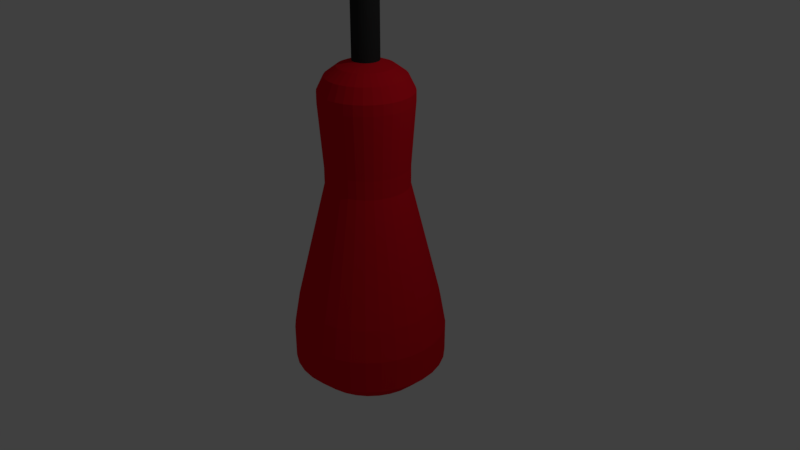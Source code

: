 # Source: lever.blend  (saved by Blender 2.79.0; exported with 4.5.12 LTS)
import bpy
from mathutils import Matrix  # noqa: F401  (used for matrix-valued properties, if any)

bpy.ops.wm.read_factory_settings(use_empty=True)
scene = bpy.context.scene
scene.name = 'Scene'

# ---- collections
col_collection_1 = bpy.data.collections.new('Collection 1'); scene.collection.children.link(col_collection_1)

# ---- materials (node trees are filled in below, after node groups)
mat_material_001 = bpy.data.materials.new('Material.001')
mat_material_001.alpha_threshold = 0.0
mat_material_001.use_transparent_shadow = False
mat_material_001.diffuse_color = (0.8, 0.007375, 0.01977, 1.0)
mat_material_001.roughness = 0.5
mat_material_002 = bpy.data.materials.new('Material.002')
mat_material_002.alpha_threshold = 0.0
mat_material_002.use_transparent_shadow = False
mat_material_002.diffuse_color = (0.0291, 0.0291, 0.0291, 1.0)
mat_material_002.roughness = 0.5

# ---- material node trees

# ---- world
world_world = bpy.data.worlds.new('World'); scene.world = world_world
world_world.color = (0.05088, 0.05088, 0.05088)
world_world.use_sun_shadow = False
world_world.sun_shadow_jitter_overblur = 0.0
world_world.cycles.sampling_method = 'MANUAL'

# ---- cameras
cam_camera = bpy.data.cameras.new('Camera')
cam_camera.clip_end = 100.0
cam_camera.lens = 35.0
cam_camera.sensor_width = 32.0
cam_camera.sensor_height = 18.0
cam_camera.ortho_scale = 7.314
cam_camera.dof.focus_distance = 0.0
cam_camera.dof.aperture_fstop = 128.0

# ---- lights
light_lamp = bpy.data.lights.new('Lamp', 'POINT')
light_lamp.transmission_factor = 0.0
light_lamp.cutoff_distance = 30.0
light_lamp.energy = 100.0
light_lamp.shadow_buffer_clip_start = 1.001
light_lamp.shadow_soft_size = 0.1
light_lamp.shadow_maximum_resolution = 0.006
light_lamp.use_absolute_resolution = True

# ---- meshes
me_cylinder = bpy.data.meshes.new('Cylinder')
me_cylinder.from_pydata([(0.0, 1.0, -1.0), (5.531e-08, 0.5342, 1.0), (0.1951, 0.9808, -1.0), (0.1042, 0.524, 1.0), (0.3827, 0.9239, -1.0), (0.2044, 0.4936, 1.0), (0.5556, 0.8315, -1.0), (0.2968, 0.4442, 1.0), (0.7071, 0.7071, -1.0), (0.3777, 0.3777, 1.0), (0.8315, 0.5556, -1.0), (0.4442, 0.2968, 1.0), (0.9239, 0.3827, -1.0), (0.4936, 0.2044, 1.0), (0.9808, 0.1951, -1.0), (0.524, 0.1042, 1.0), (1.0, 7.55e-08, -1.0), (0.5342, 1.731e-07, 1.0), (0.9808, -0.1951, -1.0), (0.524, -0.1042, 1.0), (0.9239, -0.3827, -1.0), (0.4936, -0.2044, 1.0), (0.8315, -0.5556, -1.0), (0.4442, -0.2968, 1.0), (0.7071, -0.7071, -1.0), (0.3777, -0.3777, 1.0), (0.5556, -0.8315, -1.0), (0.2968, -0.4442, 1.0), (0.3827, -0.9239, -1.0), (0.2044, -0.4936, 1.0), (0.1951, -0.9808, -1.0), (0.1042, -0.524, 1.0), (-3.258e-07, -1.0, -1.0), (-1.188e-07, -0.5342, 1.0), (-0.1951, -0.9808, -1.0), (-0.1042, -0.524, 1.0), (-0.3827, -0.9239, -1.0), (-0.2044, -0.4936, 1.0), (-0.5556, -0.8315, -1.0), (-0.2968, -0.4442, 1.0), (-0.7071, -0.7071, -1.0), (-0.3777, -0.3777, 1.0), (-0.8315, -0.5556, -1.0), (-0.4442, -0.2968, 1.0), (-0.9239, -0.3827, -1.0), (-0.4936, -0.2044, 1.0), (-0.9808, -0.1951, -1.0), (-0.524, -0.1042, 1.0), (-1.0, 9.656e-07, -1.0), (-0.5342, 6.486e-07, 1.0), (-0.9808, 0.1951, -1.0), (-0.524, 0.1042, 1.0), (-0.9239, 0.3827, -1.0), (-0.4936, 0.2044, 1.0), (-0.8315, 0.5556, -1.0), (-0.4442, 0.2968, 1.0), (-0.7071, 0.7071, -1.0), (-0.3777, 0.3777, 1.0), (-0.5556, 0.8315, -1.0), (-0.2968, 0.4442, 1.0), (-0.3827, 0.9239, -1.0), (-0.2044, 0.4936, 1.0), (-0.1951, 0.9808, -1.0), (-0.1042, 0.524, 1.0), (8.813e-09, 0.9258, -0.5849), (0.1806, 0.908, -0.5849), (0.3543, 0.8553, -0.5849), (0.5143, 0.7698, -0.5849), (0.6546, 0.6546, -0.5849), (0.7698, 0.5143, -0.5849), (0.8553, 0.3543, -0.5849), (0.908, 0.1806, -0.5849), (0.9258, 9.105e-08, -0.5849), (0.908, -0.1806, -0.5849), (0.8553, -0.3543, -0.5849), (0.7698, -0.5143, -0.5849), (0.6546, -0.6546, -0.5849), (0.5143, -0.7698, -0.5849), (0.3543, -0.8553, -0.5849), (0.1806, -0.908, -0.5849), (-2.928e-07, -0.9258, -0.5849), (-0.1806, -0.908, -0.5849), (-0.3543, -0.8553, -0.5849), (-0.5143, -0.7698, -0.5849), (-0.6546, -0.6546, -0.5849), (-0.7698, -0.5143, -0.5849), (-0.8553, -0.3543, -0.5849), (-0.908, -0.1806, -0.5849), (-0.9258, 9.151e-07, -0.5849), (-0.908, 0.1806, -0.5849), (-0.8553, 0.3543, -0.5849), (-0.7698, 0.5143, -0.5849), (-0.6546, 0.6546, -0.5849), (-0.5143, 0.7698, -0.5849), (-0.3543, 0.8553, -0.5849), (-0.1806, 0.908, -0.5849), (0.0, 1.0, -1.442), (0.1951, 0.9808, -1.442), (0.3827, 0.9239, -1.442), (0.5556, 0.8315, -1.442), (0.7071, 0.7071, -1.442), (0.8315, 0.5556, -1.442), (0.9239, 0.3827, -1.442), (0.9808, 0.1951, -1.442), (1.0, 7.55e-08, -1.442), (0.9808, -0.1951, -1.442), (0.9239, -0.3827, -1.442), (0.8315, -0.5556, -1.442), (0.7071, -0.7071, -1.442), (0.5556, -0.8315, -1.442), (0.3827, -0.9239, -1.442), (0.1951, -0.9808, -1.442), (-3.258e-07, -1.0, -1.442), (-0.1951, -0.9808, -1.442), (-0.3827, -0.9239, -1.442), (-0.5556, -0.8315, -1.442), (-0.7071, -0.7071, -1.442), (-0.8315, -0.5556, -1.442), (-0.9239, -0.3827, -1.442), (-0.9808, -0.1951, -1.442), (-1.0, 9.656e-07, -1.442), (-0.9808, 0.1951, -1.442), (-0.9239, 0.3827, -1.442), (-0.8315, 0.5556, -1.442), (-0.7071, 0.7071, -1.442), (-0.5556, 0.8315, -1.442), (-0.3827, 0.9239, -1.442), (-0.1951, 0.9808, -1.442), (3.089e-08, 0.7577, -1.685), (0.1478, 0.7431, -1.685), (0.29, 0.7, -1.685), (0.421, 0.63, -1.685), (0.5358, 0.5358, -1.685), (0.63, 0.421, -1.685), (0.7, 0.29, -1.685), (0.7431, 0.1478, -1.685), (0.7577, 1.225e-07, -1.685), (0.7431, -0.1478, -1.685), (0.7, -0.29, -1.685), (0.63, -0.421, -1.685), (0.5358, -0.5358, -1.685), (0.421, -0.63, -1.685), (0.29, -0.7, -1.685), (0.1478, -0.7431, -1.685), (-2.16e-07, -0.7577, -1.685), (-0.1478, -0.7431, -1.685), (-0.29, -0.7, -1.685), (-0.421, -0.63, -1.685), (-0.5358, -0.5358, -1.685), (-0.63, -0.421, -1.685), (-0.7, -0.29, -1.685), (-0.7431, -0.1478, -1.685), (-0.7577, 7.969e-07, -1.685), (-0.7431, 0.1478, -1.685), (-0.7, 0.29, -1.685), (-0.63, 0.421, -1.685), (-0.5358, 0.5358, -1.685), (-0.421, 0.63, -1.685), (-0.29, 0.7, -1.685), (-0.1478, 0.7431, -1.685), (7.554e-08, 0.3533, -1.847), (0.06893, 0.3465, -1.847), (0.1352, 0.3264, -1.847), (0.1963, 0.2938, -1.847), (0.2498, 0.2498, -1.847), (0.2938, 0.1963, -1.847), (0.3264, 0.1352, -1.847), (0.3465, 0.06893, -1.847), (0.3533, 2.082e-07, -1.847), (0.3465, -0.06893, -1.847), (0.3264, -0.1352, -1.847), (0.2938, -0.1963, -1.847), (0.2498, -0.2498, -1.847), (0.1963, -0.2938, -1.847), (0.1352, -0.3264, -1.847), (0.06893, -0.3465, -1.847), (-3.96e-08, -0.3533, -1.847), (-0.06893, -0.3465, -1.847), (-0.1352, -0.3264, -1.847), (-0.1963, -0.2938, -1.847), (-0.2498, -0.2498, -1.847), (-0.2938, -0.1963, -1.847), (-0.3264, -0.1352, -1.847), (-0.3465, -0.06893, -1.847), (-0.3533, 5.227e-07, -1.847), (-0.3465, 0.06893, -1.847), (-0.3264, 0.1352, -1.847), (-0.2938, 0.1963, -1.847), (-0.2498, 0.2498, -1.847), (-0.1963, 0.2938, -1.847), (-0.1352, 0.3264, -1.847), (-0.06893, 0.3465, -1.847), (-2.943e-06, -1.457e-05, -1.902), (5.531e-08, 0.5342, 1.24), (0.1042, 0.524, 1.24), (0.2044, 0.4936, 1.24), (0.2968, 0.4442, 1.24), (0.3777, 0.3777, 1.24), (0.4442, 0.2968, 1.24), (0.4936, 0.2044, 1.24), (0.524, 0.1042, 1.24), (0.5342, 1.731e-07, 1.24), (0.524, -0.1042, 1.24), (0.4936, -0.2044, 1.24), (0.4442, -0.2968, 1.24), (0.3777, -0.3777, 1.24), (0.2968, -0.4442, 1.24), (0.2044, -0.4936, 1.24), (0.1042, -0.524, 1.24), (-1.188e-07, -0.5342, 1.24), (-0.1042, -0.524, 1.24), (-0.2044, -0.4936, 1.24), (-0.2968, -0.4442, 1.24), (-0.3777, -0.3777, 1.24), (-0.4442, -0.2968, 1.24), (-0.4936, -0.2044, 1.24), (-0.524, -0.1042, 1.24), (-0.5342, 6.486e-07, 1.24), (-0.524, 0.1042, 1.24), (-0.4936, 0.2044, 1.24), (-0.4442, 0.2968, 1.24), (-0.3777, 0.3777, 1.24), (-0.2968, 0.4442, 1.24), (-0.2044, 0.4936, 1.24), (-0.1042, 0.524, 1.24), (4.895e-08, 0.5921, 2.057), (0.1155, 0.5808, 2.057), (0.2266, 0.5471, 2.057), (0.329, 0.4923, 2.057), (0.4187, 0.4187, 2.057), (0.4923, 0.329, 2.057), (0.5471, 0.2266, 2.057), (0.5808, 0.1155, 2.057), (0.5921, 1.584e-07, 2.057), (0.5808, -0.1155, 2.057), (0.5471, -0.2266, 2.057), (0.4923, -0.329, 2.057), (0.4187, -0.4187, 2.057), (0.329, -0.4923, 2.057), (0.2266, -0.5471, 2.057), (0.1155, -0.5808, 2.057), (-1.44e-07, -0.5921, 2.057), (-0.1155, -0.5808, 2.057), (-0.2266, -0.5471, 2.057), (-0.329, -0.4923, 2.057), (-0.4187, -0.4187, 2.057), (-0.4923, -0.329, 2.057), (-0.5471, -0.2266, 2.057), (-0.5808, -0.1155, 2.057), (-0.5921, 6.855e-07, 2.057), (-0.5808, 0.1155, 2.057), (-0.5471, 0.2266, 2.057), (-0.4923, 0.329, 2.057), (-0.4187, 0.4187, 2.057), (-0.329, 0.4923, 2.057), (-0.2266, 0.5471, 2.057), (-0.1155, 0.5808, 2.057), (4.895e-08, 0.5921, 2.192), (0.1155, 0.5808, 2.192), (0.2266, 0.5471, 2.192), (0.329, 0.4923, 2.192), (0.4187, 0.4187, 2.192), (0.4923, 0.329, 2.192), (0.5471, 0.2266, 2.192), (0.5808, 0.1155, 2.192), (0.5921, 1.584e-07, 2.192), (0.5808, -0.1155, 2.192), (0.5471, -0.2266, 2.192), (0.4923, -0.329, 2.192), (0.4187, -0.4187, 2.192), (0.329, -0.4923, 2.192), (0.2266, -0.5471, 2.192), (0.1155, -0.5808, 2.192), (-1.44e-07, -0.5921, 2.192), (-0.1155, -0.5808, 2.192), (-0.2266, -0.5471, 2.192), (-0.329, -0.4923, 2.192), (-0.4187, -0.4187, 2.192), (-0.4923, -0.329, 2.192), (-0.5471, -0.2266, 2.192), (-0.5808, -0.1155, 2.192), (-0.5921, 6.855e-07, 2.192), (-0.5808, 0.1155, 2.192), (-0.5471, 0.2266, 2.192), (-0.4923, 0.329, 2.192), (-0.4187, 0.4187, 2.192), (-0.329, 0.4923, 2.192), (-0.2266, 0.5471, 2.192), (-0.1155, 0.5808, 2.192), (5.911e-08, 0.5029, 2.372), (0.09812, 0.4933, 2.372), (0.1925, 0.4647, 2.372), (0.2794, 0.4182, 2.372), (0.3556, 0.3556, 2.372), (0.4182, 0.2794, 2.372), (0.4647, 0.1925, 2.372), (0.4933, 0.09812, 2.372), (0.5029, 1.806e-07, 2.372), (0.4933, -0.09812, 2.372), (0.4647, -0.1925, 2.372), (0.4182, -0.2794, 2.372), (0.3556, -0.3556, 2.372), (0.2794, -0.4182, 2.372), (0.1925, -0.4647, 2.372), (0.09812, -0.4933, 2.372), (-1.048e-07, -0.5029, 2.372), (-0.09812, -0.4933, 2.372), (-0.1925, -0.4647, 2.372), (-0.2794, -0.4182, 2.372), (-0.3556, -0.3556, 2.372), (-0.4182, -0.2794, 2.372), (-0.4647, -0.1925, 2.372), (-0.4933, -0.09812, 2.372), (-0.5029, 6.282e-07, 2.372), (-0.4933, 0.09812, 2.372), (-0.4647, 0.1925, 2.372), (-0.4182, 0.2794, 2.372), (-0.3556, 0.3556, 2.372), (-0.2794, 0.4182, 2.372), (-0.1925, 0.4647, 2.372), (-0.09812, 0.4933, 2.372), (7.673e-08, 0.3508, 2.485), (0.06844, 0.3441, 2.485), (0.1342, 0.3241, 2.485), (0.1949, 0.2917, 2.485), (0.248, 0.248, 2.485), (0.2917, 0.1949, 2.485), (0.3241, 0.1342, 2.485), (0.3441, 0.06844, 2.485), (0.3508, 2.226e-07, 2.485), (0.3441, -0.06844, 2.485), (0.3241, -0.1342, 2.485), (0.2917, -0.1949, 2.485), (0.248, -0.248, 2.485), (0.1949, -0.2917, 2.485), (0.1342, -0.3241, 2.485), (0.06844, -0.3441, 2.485), (-3.758e-08, -0.3508, 2.485), (-0.06844, -0.3441, 2.485), (-0.1342, -0.3241, 2.485), (-0.1949, -0.2917, 2.485), (-0.248, -0.248, 2.485), (-0.2917, -0.1949, 2.485), (-0.3241, -0.1342, 2.485), (-0.3441, -0.06844, 2.485), (-0.3508, 5.348e-07, 2.485), (-0.3441, 0.06844, 2.485), (-0.3241, 0.1342, 2.485), (-0.2917, 0.1949, 2.485), (-0.248, 0.248, 2.485), (-0.1949, 0.2917, 2.485), (-0.1342, 0.3241, 2.485), (-0.06844, 0.3441, 2.485), (9.583e-08, 0.1703, 2.552), (0.03322, 0.167, 2.552), (0.06516, 0.1573, 2.552), (0.0946, 0.1416, 2.552), (0.1204, 0.1204, 2.552), (0.1416, 0.0946, 2.552), (0.1573, 0.06516, 2.552), (0.167, 0.03322, 2.552), (0.1703, 2.657e-07, 2.552), (0.167, -0.03322, 2.552), (0.1573, -0.06516, 2.552), (0.1416, -0.0946, 2.552), (0.1204, -0.1204, 2.552), (0.0946, -0.1416, 2.552), (0.06516, -0.1573, 2.552), (0.03322, -0.167, 2.552), (4.035e-08, -0.1703, 2.552), (-0.03322, -0.167, 2.552), (-0.06516, -0.1573, 2.552), (-0.0946, -0.1416, 2.552), (-0.1204, -0.1204, 2.552), (-0.1416, -0.0946, 2.552), (-0.1573, -0.06516, 2.552), (-0.167, -0.03322, 2.552), (-0.1703, 4.173e-07, 2.552), (-0.167, 0.03322, 2.552), (-0.1573, 0.06516, 2.552), (-0.1416, 0.0946, 2.552), (-0.1204, 0.1204, 2.552), (-0.0946, 0.1416, 2.552), (-0.06516, 0.1573, 2.552), (-0.03322, 0.167, 2.552), (9.583e-08, 0.1703, 34.53), (0.03322, 0.167, 34.53), (0.06516, 0.1573, 34.53), (0.0946, 0.1416, 34.53), (0.1204, 0.1204, 34.53), (0.1416, 0.0946, 34.53), (0.1573, 0.06516, 34.53), (0.167, 0.03322, 34.53), (0.1703, 2.657e-07, 34.53), (0.167, -0.03322, 34.53), (0.1573, -0.06516, 34.53), (0.1416, -0.0946, 34.53), (0.1204, -0.1204, 34.53), (0.0946, -0.1416, 34.53), (0.06516, -0.1573, 34.53), (0.03322, -0.167, 34.53), (4.035e-08, -0.1703, 34.53), (-0.03322, -0.167, 34.53), (-0.06516, -0.1573, 34.53), (-0.0946, -0.1416, 34.53), (-0.1204, -0.1204, 34.53), (-0.1416, -0.0946, 34.53), (-0.1573, -0.06516, 34.53), (-0.167, -0.03322, 34.53), (-0.1703, 4.173e-07, 34.53), (-0.167, 0.03322, 34.53), (-0.1573, 0.06516, 34.53), (-0.1416, 0.0946, 34.53), (-0.1204, 0.1204, 34.53), (-0.0946, 0.1416, 34.53), (-0.06516, 0.1573, 34.53), (-0.03322, 0.167, 34.53)], [], [(64, 1, 3, 65), (65, 3, 5, 66), (66, 5, 7, 67), (67, 7, 9, 68), (68, 9, 11, 69), (69, 11, 13, 70), (70, 13, 15, 71), (71, 15, 17, 72), (72, 17, 19, 73), (73, 19, 21, 74), (74, 21, 23, 75), (75, 23, 25, 76), (76, 25, 27, 77), (77, 27, 29, 78), (78, 29, 31, 79), (79, 31, 33, 80), (80, 33, 35, 81), (81, 35, 37, 82), (82, 37, 39, 83), (83, 39, 41, 84), (84, 41, 43, 85), (85, 43, 45, 86), (86, 45, 47, 87), (87, 47, 49, 88), (88, 49, 51, 89), (89, 51, 53, 90), (90, 53, 55, 91), (91, 55, 57, 92), (92, 57, 59, 93), (93, 59, 61, 94), (60, 94, 95, 62), (94, 61, 63, 95), (95, 63, 1, 64), (62, 95, 64, 0), (58, 93, 94, 60), (56, 92, 93, 58), (54, 91, 92, 56), (52, 90, 91, 54), (50, 89, 90, 52), (48, 88, 89, 50), (46, 87, 88, 48), (44, 86, 87, 46), (42, 85, 86, 44), (40, 84, 85, 42), (38, 83, 84, 40), (36, 82, 83, 38), (34, 81, 82, 36), (32, 80, 81, 34), (30, 79, 80, 32), (28, 78, 79, 30), (26, 77, 78, 28), (24, 76, 77, 26), (22, 75, 76, 24), (20, 74, 75, 22), (18, 73, 74, 20), (16, 72, 73, 18), (14, 71, 72, 16), (12, 70, 71, 14), (10, 69, 70, 12), (8, 68, 69, 10), (6, 67, 68, 8), (4, 66, 67, 6), (2, 65, 66, 4), (0, 64, 65, 2), (2, 4, 98, 97), (20, 22, 107, 106), (38, 40, 116, 115), (56, 58, 125, 124), (12, 14, 103, 102), (30, 32, 112, 111), (48, 50, 121, 120), (4, 6, 99, 98), (22, 24, 108, 107), (40, 42, 117, 116), (58, 60, 126, 125), (14, 16, 104, 103), (32, 34, 113, 112), (50, 52, 122, 121), (6, 8, 100, 99), (24, 26, 109, 108), (42, 44, 118, 117), (60, 62, 127, 126), (16, 18, 105, 104), (34, 36, 114, 113), (52, 54, 123, 122), (8, 10, 101, 100), (26, 28, 110, 109), (44, 46, 119, 118), (0, 2, 97, 96), (62, 0, 96, 127), (18, 20, 106, 105), (36, 38, 115, 114), (54, 56, 124, 123), (10, 12, 102, 101), (28, 30, 111, 110), (46, 48, 120, 119), (101, 102, 134, 133), (115, 116, 148, 147), (102, 103, 135, 134), (116, 117, 149, 148), (103, 104, 136, 135), (117, 118, 150, 149), (104, 105, 137, 136), (118, 119, 151, 150), (105, 106, 138, 137), (119, 120, 152, 151), (106, 107, 139, 138), (120, 121, 153, 152), (107, 108, 140, 139), (121, 122, 154, 153), (108, 109, 141, 140), (122, 123, 155, 154), (109, 110, 142, 141), (96, 97, 129, 128), (123, 124, 156, 155), (110, 111, 143, 142), (97, 98, 130, 129), (124, 125, 157, 156), (111, 112, 144, 143), (98, 99, 131, 130), (125, 126, 158, 157), (112, 113, 145, 144), (99, 100, 132, 131), (126, 127, 159, 158), (113, 114, 146, 145), (100, 101, 133, 132), (127, 96, 128, 159), (114, 115, 147, 146), (136, 137, 169, 168), (150, 151, 183, 182), (137, 138, 170, 169), (151, 152, 184, 183), (138, 139, 171, 170), (152, 153, 185, 184), (139, 140, 172, 171), (153, 154, 186, 185), (140, 141, 173, 172), (154, 155, 187, 186), (141, 142, 174, 173), (128, 129, 161, 160), (155, 156, 188, 187), (142, 143, 175, 174), (129, 130, 162, 161), (156, 157, 189, 188), (143, 144, 176, 175), (130, 131, 163, 162), (157, 158, 190, 189), (144, 145, 177, 176), (131, 132, 164, 163), (158, 159, 191, 190), (145, 146, 178, 177), (132, 133, 165, 164), (159, 128, 160, 191), (146, 147, 179, 178), (133, 134, 166, 165), (147, 148, 180, 179), (134, 135, 167, 166), (148, 149, 181, 180), (135, 136, 168, 167), (149, 150, 182, 181), (160, 161, 192, 191), (49, 47, 216, 217), (177, 192, 175, 176), (179, 192, 177, 178), (163, 192, 161, 162), (181, 192, 179, 180), (165, 192, 163, 164), (183, 192, 181, 182), (167, 192, 165, 166), (185, 192, 183, 184), (169, 192, 167, 168), (187, 192, 185, 186), (171, 192, 169, 170), (189, 192, 187, 188), (173, 192, 171, 172), (191, 192, 189, 190), (175, 192, 173, 174), (5, 3, 194, 195), (23, 21, 203, 204), (41, 39, 212, 213), (59, 57, 221, 222), (15, 13, 199, 200), (33, 31, 208, 209), (51, 49, 217, 218), (7, 5, 195, 196), (25, 23, 204, 205), (43, 41, 213, 214), (61, 59, 222, 223), (17, 15, 200, 201), (35, 33, 209, 210), (53, 51, 218, 219), (9, 7, 196, 197), (27, 25, 205, 206), (45, 43, 214, 215), (63, 61, 223, 224), (19, 17, 201, 202), (37, 35, 210, 211), (55, 53, 219, 220), (11, 9, 197, 198), (29, 27, 206, 207), (47, 45, 215, 216), (3, 1, 193, 194), (1, 63, 224, 193), (21, 19, 202, 203), (39, 37, 211, 212), (57, 55, 220, 221), (13, 11, 198, 199), (31, 29, 207, 208), (219, 218, 250, 251), (206, 205, 237, 238), (220, 219, 251, 252), (207, 206, 238, 239), (194, 193, 225, 226), (221, 220, 252, 253), (208, 207, 239, 240), (195, 194, 226, 227), (222, 221, 253, 254), (209, 208, 240, 241), (196, 195, 227, 228), (223, 222, 254, 255), (210, 209, 241, 242), (197, 196, 228, 229), (224, 223, 255, 256), (211, 210, 242, 243), (198, 197, 229, 230), (193, 224, 256, 225), (212, 211, 243, 244), (199, 198, 230, 231), (213, 212, 244, 245), (200, 199, 231, 232), (214, 213, 245, 246), (201, 200, 232, 233), (215, 214, 246, 247), (202, 201, 233, 234), (216, 215, 247, 248), (203, 202, 234, 235), (217, 216, 248, 249), (204, 203, 235, 236), (218, 217, 249, 250), (205, 204, 236, 237), (227, 226, 258, 259), (254, 253, 285, 286), (241, 240, 272, 273), (228, 227, 259, 260), (255, 254, 286, 287), (242, 241, 273, 274), (229, 228, 260, 261), (256, 255, 287, 288), (243, 242, 274, 275), (230, 229, 261, 262), (225, 256, 288, 257), (244, 243, 275, 276), (231, 230, 262, 263), (245, 244, 276, 277), (232, 231, 263, 264), (246, 245, 277, 278), (233, 232, 264, 265), (247, 246, 278, 279), (234, 233, 265, 266), (248, 247, 279, 280), (235, 234, 266, 267), (249, 248, 280, 281), (236, 235, 267, 268), (250, 249, 281, 282), (237, 236, 268, 269), (251, 250, 282, 283), (238, 237, 269, 270), (252, 251, 283, 284), (239, 238, 270, 271), (226, 225, 257, 258), (253, 252, 284, 285), (240, 239, 271, 272), (262, 261, 293, 294), (257, 288, 320, 289), (276, 275, 307, 308), (263, 262, 294, 295), (277, 276, 308, 309), (264, 263, 295, 296), (278, 277, 309, 310), (265, 264, 296, 297), (279, 278, 310, 311), (266, 265, 297, 298), (280, 279, 311, 312), (267, 266, 298, 299), (281, 280, 312, 313), (268, 267, 299, 300), (282, 281, 313, 314), (269, 268, 300, 301), (283, 282, 314, 315), (270, 269, 301, 302), (284, 283, 315, 316), (271, 270, 302, 303), (258, 257, 289, 290), (285, 284, 316, 317), (272, 271, 303, 304), (259, 258, 290, 291), (286, 285, 317, 318), (273, 272, 304, 305), (260, 259, 291, 292), (287, 286, 318, 319), (274, 273, 305, 306), (261, 260, 292, 293), (288, 287, 319, 320), (275, 274, 306, 307), (297, 296, 328, 329), (311, 310, 342, 343), (298, 297, 329, 330), (312, 311, 343, 344), (299, 298, 330, 331), (313, 312, 344, 345), (300, 299, 331, 332), (314, 313, 345, 346), (301, 300, 332, 333), (315, 314, 346, 347), (302, 301, 333, 334), (316, 315, 347, 348), (303, 302, 334, 335), (290, 289, 321, 322), (317, 316, 348, 349), (304, 303, 335, 336), (291, 290, 322, 323), (318, 317, 349, 350), (305, 304, 336, 337), (292, 291, 323, 324), (319, 318, 350, 351), (306, 305, 337, 338), (293, 292, 324, 325), (320, 319, 351, 352), (307, 306, 338, 339), (294, 293, 325, 326), (289, 320, 352, 321), (308, 307, 339, 340), (295, 294, 326, 327), (309, 308, 340, 341), (296, 295, 327, 328), (310, 309, 341, 342), (332, 331, 363, 364), (346, 345, 377, 378), (333, 332, 364, 365), (347, 346, 378, 379), (334, 333, 365, 366), (348, 347, 379, 380), (335, 334, 366, 367), (322, 321, 353, 354), (349, 348, 380, 381), (336, 335, 367, 368), (323, 322, 354, 355), (350, 349, 381, 382), (337, 336, 368, 369), (324, 323, 355, 356), (351, 350, 382, 383), (338, 337, 369, 370), (325, 324, 356, 357), (352, 351, 383, 384), (339, 338, 370, 371), (326, 325, 357, 358), (321, 352, 384, 353), (340, 339, 371, 372), (327, 326, 358, 359), (341, 340, 372, 373), (328, 327, 359, 360), (342, 341, 373, 374), (329, 328, 360, 361), (343, 342, 374, 375), (330, 329, 361, 362), (344, 343, 375, 376), (331, 330, 362, 363), (345, 344, 376, 377), (367, 366, 398, 399), (354, 353, 385, 386), (381, 380, 412, 413), (368, 367, 399, 400), (355, 354, 386, 387), (382, 381, 413, 414), (369, 368, 400, 401), (356, 355, 387, 388), (383, 382, 414, 415), (370, 369, 401, 402), (357, 356, 388, 389), (384, 383, 415, 416), (371, 370, 402, 403), (358, 357, 389, 390), (353, 384, 416, 385), (372, 371, 403, 404), (359, 358, 390, 391), (373, 372, 404, 405), (360, 359, 391, 392), (374, 373, 405, 406), (361, 360, 392, 393), (375, 374, 406, 407), (362, 361, 393, 394), (376, 375, 407, 408), (363, 362, 394, 395), (377, 376, 408, 409), (364, 363, 395, 396), (378, 377, 409, 410), (365, 364, 396, 397), (379, 378, 410, 411), (366, 365, 397, 398), (380, 379, 411, 412)])
me_cylinder.polygons.foreach_set('material_index', [0, 0, 0, 0, 0, 0, 0, 0, 0, 0, 0, 0, 0, 0, 0, 0, 0, 0, 0, 0, 0, 0, 0, 0, 0, 0, 0, 0, 0, 0, 0, 0, 0, 0, 0, 0, 0, 0, 0, 0, 0, 0, 0, 0, 0, 0, 0, 0, 0, 0, 0, 0, 0, 0, 0, 0, 0, 0, 0, 0, 0, 0, 0, 0, 0, 0, 0, 0, 0, 0, 0, 0, 0, 0, 0, 0, 0, 0, 0, 0, 0, 0, 0, 0, 0, 0, 0, 0, 0, 0, 0, 0, 0, 0, 0, 0, 0, 0, 0, 0, 0, 0, 0, 0, 0, 0, 0, 0, 0, 0, 0, 0, 0, 0, 0, 0, 0, 0, 0, 0, 0, 0, 0, 0, 0, 0, 0, 0, 0, 0, 0, 0, 0, 0, 0, 0, 0, 0, 0, 0, 0, 0, 0, 0, 0, 0, 0, 0, 0, 0, 0, 0, 0, 0, 0, 0, 0, 0, 0, 0, 0, 0, 0, 0, 0, 0, 0, 0, 0, 0, 0, 0, 0, 0, 0, 0, 0, 0, 0, 0, 0, 0, 0, 0, 0, 0, 0, 0, 0, 0, 0, 0, 0, 0, 0, 0, 0, 0, 0, 0, 0, 0, 0, 0, 0, 0, 0, 0, 0, 0, 0, 0, 0, 0, 0, 0, 0, 0, 0, 0, 0, 0, 0, 0, 0, 0, 0, 0, 0, 0, 0, 0, 0, 0, 0, 0, 0, 0, 0, 0, 0, 0, 0, 0, 0, 0, 0, 0, 0, 0, 0, 0, 0, 0, 0, 0, 0, 0, 0, 0, 0, 0, 0, 0, 0, 0, 0, 0, 0, 0, 0, 0, 0, 0, 0, 0, 0, 0, 0, 0, 0, 0, 0, 0, 0, 0, 0, 0, 0, 0, 0, 0, 0, 0, 0, 0, 0, 0, 0, 0, 0, 0, 0, 0, 0, 0, 0, 0, 0, 0, 0, 0, 0, 0, 0, 0, 0, 0, 0, 0, 0, 0, 0, 0, 0, 0, 0, 0, 0, 0, 0, 0, 0, 0, 0, 0, 0, 0, 0, 0, 0, 0, 0, 0, 0, 0, 0, 0, 0, 0, 0, 0, 0, 0, 0, 0, 0, 0, 0, 0, 0, 0, 0, 0, 0, 0, 0, 0, 1, 1, 1, 1, 1, 1, 1, 1, 1, 1, 1, 1, 1, 1, 1, 1, 1, 1, 1, 1, 1, 1, 1, 1, 1, 1, 1, 1, 1, 1, 1, 1])
me_cylinder.materials.append(mat_material_001)
me_cylinder.materials.append(mat_material_002)
me_cylinder.use_remesh_preserve_volume = False
me_cylinder.use_remesh_preserve_attributes = False
me_cylinder.use_mirror_vertex_groups = False
me_cylinder.update()

# ---- objects
ob_cylinder = bpy.data.objects.new('Cylinder', me_cylinder)
ob_lamp = bpy.data.objects.new('Lamp', light_lamp)
ob_camera = bpy.data.objects.new('Camera', cam_camera)

# ---- transforms, parenting, visibility, modifiers, constraints
ob_cylinder.location = (0.0, 0.0, 0.0)
ob_cylinder.lineart.crease_threshold = 0.0
ob_lamp.location = (4.076, 1.005, 5.904)
ob_lamp.rotation_euler = (0.6503, 0.05522, 1.866)
ob_lamp.lock_rotations_4d = False
ob_lamp.empty_display_type = 'ARROWS'
ob_lamp.color = (0.0, 0.0, 0.0, 0.0)
ob_lamp.lineart.crease_threshold = 0.0
ob_camera.location = (7.481, -6.508, 5.344)
ob_camera.rotation_euler = (1.109, 0.0, 0.8149)
ob_camera.lock_rotations_4d = False
ob_camera.empty_display_type = 'ARROWS'
ob_camera.color = (0.0, 0.0, 0.0, 0.0)
ob_camera.display_type = 'WIRE'
ob_camera.lineart.crease_threshold = 0.0

# ---- collection membership
col_collection_1.objects.link(ob_cylinder)
col_collection_1.objects.link(ob_lamp)
col_collection_1.objects.link(ob_camera)

# ---- scene / render settings (as saved in the file)
scene.camera = ob_camera
scene.frame_start = 1; scene.frame_end = 250; scene.frame_set(1)
scene.render.engine = 'BLENDER_EEVEE_NEXT'
scene.render.resolution_percentage = 50
scene.render.dither_intensity = 0.0
scene.cycles.use_denoising = False
scene.cycles.samples = 128
scene.cycles.sampling_pattern = 'TABULATED_SOBOL'
scene.cycles.use_adaptive_sampling = False
scene.cycles.use_light_tree = False
scene.cycles.blur_glossy = 0.0
scene.cycles.sample_clamp_indirect = 0.0
scene.view_settings.view_transform = 'Standard'
bpy.context.view_layer.update()
